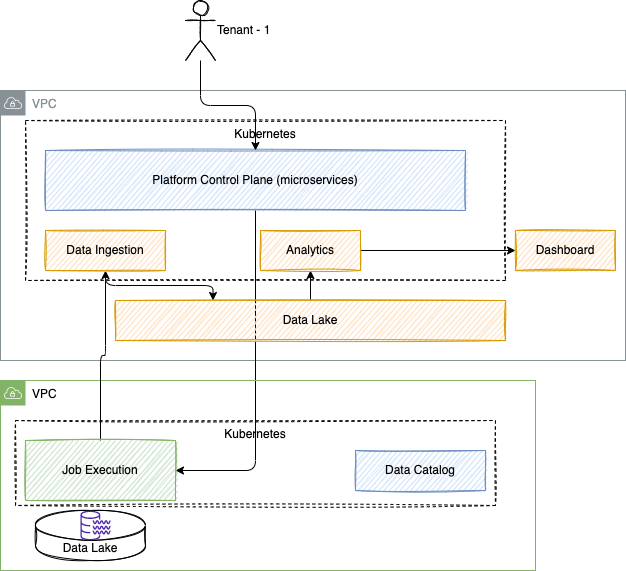

The diagram above was exported from draw.io. Its source (the exported page's mxGraphModel, read from the mxfile embedded in the PNG):
<mxGraphModel dx="602" dy="414" grid="1" gridSize="10" guides="1" tooltips="1" connect="1" arrows="1" fold="1" page="1" pageScale="1" pageWidth="850" pageHeight="1100" math="0" shadow="0">
  <root>
    <mxCell id="0" />
    <mxCell id="1" parent="0" />
    <mxCell id="4" value="VPC" style="sketch=0;outlineConnect=0;gradientColor=none;html=1;whiteSpace=wrap;fontSize=12;fontStyle=0;shape=mxgraph.aws4.group;grIcon=mxgraph.aws4.group_vpc;strokeColor=#879196;fillColor=none;verticalAlign=top;align=left;spacingLeft=30;fontColor=#879196;dashed=0;" parent="1" vertex="1">
      <mxGeometry x="15" y="190" width="625" height="270" as="geometry" />
    </mxCell>
    <mxCell id="3" value="Kubernetes" style="rounded=0;whiteSpace=wrap;html=1;sketch=1;dashed=1;fillColor=none;verticalAlign=top;" parent="1" vertex="1">
      <mxGeometry x="40" y="220" width="480" height="160" as="geometry" />
    </mxCell>
    <mxCell id="14" style="edgeStyle=orthogonalEdgeStyle;html=1;entryX=1;entryY=0.5;entryDx=0;entryDy=0;" parent="1" source="2" target="7" edge="1">
      <mxGeometry relative="1" as="geometry" />
    </mxCell>
    <mxCell id="2" value="Platform Control Plane (microservices)" style="rounded=0;whiteSpace=wrap;html=1;fillColor=#dae8fc;strokeColor=#6c8ebf;sketch=1;" parent="1" vertex="1">
      <mxGeometry x="60" y="250" width="420" height="60" as="geometry" />
    </mxCell>
    <mxCell id="6" value="VPC" style="sketch=0;outlineConnect=0;html=1;whiteSpace=wrap;fontSize=12;fontStyle=0;shape=mxgraph.aws4.group;grIcon=mxgraph.aws4.group_vpc;strokeColor=#82b366;fillColor=none;verticalAlign=top;align=left;spacingLeft=30;dashed=0;" parent="1" vertex="1">
      <mxGeometry x="15" y="480" width="535" height="190" as="geometry" />
    </mxCell>
    <mxCell id="9" style="edgeStyle=orthogonalEdgeStyle;html=1;" parent="1" source="7" target="10" edge="1">
      <mxGeometry relative="1" as="geometry" />
    </mxCell>
    <mxCell id="7" value="Job Execution" style="rounded=0;whiteSpace=wrap;html=1;fillColor=#d5e8d4;strokeColor=#82b366;sketch=1;" parent="1" vertex="1">
      <mxGeometry x="40" y="540" width="150" height="60" as="geometry" />
    </mxCell>
    <mxCell id="8" value="Data Lake" style="shape=cylinder3;whiteSpace=wrap;html=1;boundedLbl=1;backgroundOutline=1;size=15;sketch=1;fillColor=none;" parent="1" vertex="1">
      <mxGeometry x="50" y="610" width="110" height="50" as="geometry" />
    </mxCell>
    <mxCell id="15" style="edgeStyle=orthogonalEdgeStyle;html=1;entryX=0.25;entryY=0;entryDx=0;entryDy=0;" parent="1" source="10" target="11" edge="1">
      <mxGeometry relative="1" as="geometry" />
    </mxCell>
    <mxCell id="10" value="Data Ingestion" style="whiteSpace=wrap;html=1;sketch=1;fillColor=#ffe6cc;strokeColor=#d79b00;" parent="1" vertex="1">
      <mxGeometry x="60" y="330" width="120" height="40" as="geometry" />
    </mxCell>
    <mxCell id="16" style="edgeStyle=orthogonalEdgeStyle;html=1;entryX=0.5;entryY=1;entryDx=0;entryDy=0;" parent="1" source="11" target="12" edge="1">
      <mxGeometry relative="1" as="geometry" />
    </mxCell>
    <mxCell id="11" value="Data Lake" style="whiteSpace=wrap;html=1;sketch=1;fillColor=#ffe6cc;strokeColor=#d79b00;" parent="1" vertex="1">
      <mxGeometry x="130" y="400" width="390" height="40" as="geometry" />
    </mxCell>
    <mxCell id="17" style="edgeStyle=orthogonalEdgeStyle;html=1;exitX=1;exitY=0.5;exitDx=0;exitDy=0;entryX=0;entryY=0.5;entryDx=0;entryDy=0;" parent="1" source="12" target="13" edge="1">
      <mxGeometry relative="1" as="geometry" />
    </mxCell>
    <mxCell id="12" value="Analytics" style="whiteSpace=wrap;html=1;sketch=1;fillColor=#ffe6cc;strokeColor=#d79b00;" parent="1" vertex="1">
      <mxGeometry x="275" y="330" width="100" height="40" as="geometry" />
    </mxCell>
    <mxCell id="13" value="Dashboard" style="whiteSpace=wrap;html=1;sketch=1;fillColor=#ffe6cc;strokeColor=#d79b00;" parent="1" vertex="1">
      <mxGeometry x="530" y="330" width="100" height="40" as="geometry" />
    </mxCell>
    <mxCell id="19" style="edgeStyle=orthogonalEdgeStyle;html=1;entryX=0.5;entryY=0;entryDx=0;entryDy=0;" parent="1" source="18" target="2" edge="1">
      <mxGeometry relative="1" as="geometry" />
    </mxCell>
    <mxCell id="18" value="Tenant - 1" style="shape=umlActor;verticalLabelPosition=middle;verticalAlign=middle;html=1;outlineConnect=0;sketch=1;fillColor=none;labelPosition=right;align=left;" parent="1" vertex="1">
      <mxGeometry x="200" y="100" width="30" height="60" as="geometry" />
    </mxCell>
    <mxCell id="22" value="Kubernetes" style="rounded=0;whiteSpace=wrap;html=1;sketch=1;dashed=1;fillColor=none;verticalAlign=top;" vertex="1" parent="1">
      <mxGeometry x="30" y="520" width="480" height="85" as="geometry" />
    </mxCell>
    <mxCell id="20" value="" style="sketch=0;outlineConnect=0;fontColor=#232F3E;gradientColor=none;fillColor=#4D27AA;strokeColor=none;dashed=0;verticalLabelPosition=bottom;verticalAlign=top;align=center;html=1;fontSize=12;fontStyle=0;aspect=fixed;pointerEvents=1;shape=mxgraph.aws4.data_lake_resource_icon;" parent="1" vertex="1">
      <mxGeometry x="95" y="610" width="30" height="30" as="geometry" />
    </mxCell>
    <mxCell id="21" value="Data Catalog" style="whiteSpace=wrap;html=1;sketch=1;fillColor=#dae8fc;strokeColor=#6c8ebf;" vertex="1" parent="1">
      <mxGeometry x="370" y="550" width="130" height="40" as="geometry" />
    </mxCell>
  </root>
</mxGraphModel>